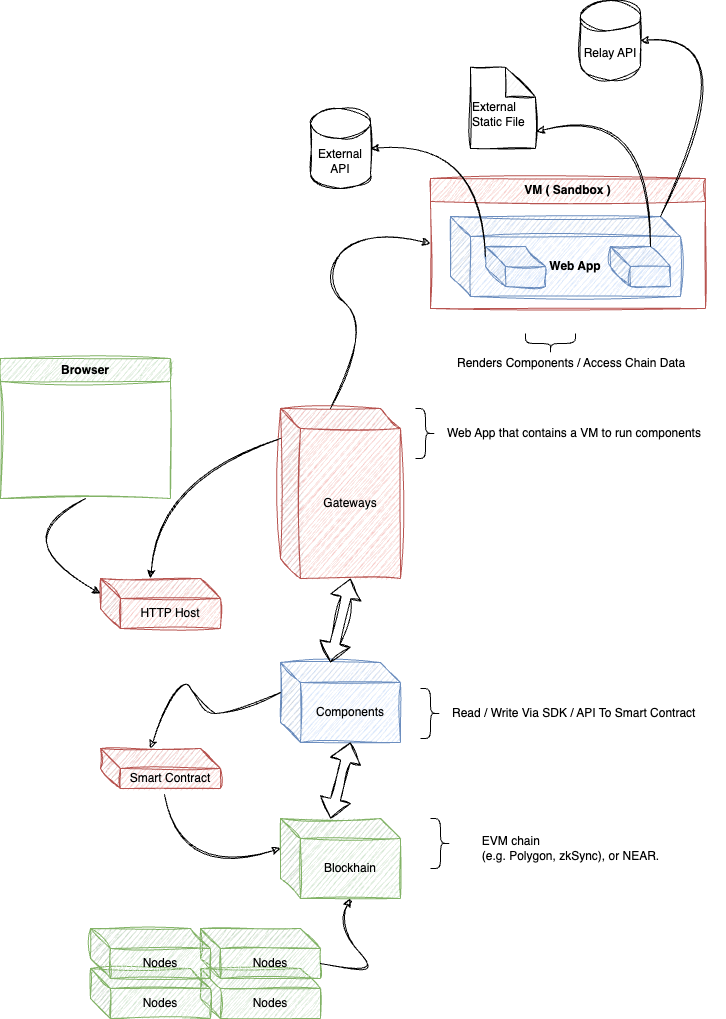

The diagram above was exported from draw.io. Its source (the exported page's mxGraphModel, read from the mxfile embedded in the PNG):
<mxGraphModel dx="1242" dy="1868" grid="1" gridSize="10" guides="1" tooltips="1" connect="1" arrows="1" fold="1" page="1" pageScale="1" pageWidth="850" pageHeight="1100" math="0" shadow="0">
  <root>
    <mxCell id="0" />
    <mxCell id="1" parent="0" />
    <mxCell id="J4WRvLORf7-LVx10bLva-20" value="HTTP Host" style="shape=cube;whiteSpace=wrap;html=1;boundedLbl=1;backgroundOutline=1;darkOpacity=0.05;darkOpacity2=0.1;sketch=1;curveFitting=1;jiggle=2;fillColor=#f8cecc;strokeColor=#b85450;" parent="1" vertex="1">
      <mxGeometry x="120" y="250" width="120" height="50" as="geometry" />
    </mxCell>
    <mxCell id="J4WRvLORf7-LVx10bLva-1" value="Blockhain" style="shape=cube;whiteSpace=wrap;html=1;boundedLbl=1;backgroundOutline=1;darkOpacity=0.05;darkOpacity2=0.1;sketch=1;curveFitting=1;jiggle=2;fillColor=#d5e8d4;strokeColor=#82b366;" parent="1" vertex="1">
      <mxGeometry x="300" y="490" width="120" height="80" as="geometry" />
    </mxCell>
    <mxCell id="J4WRvLORf7-LVx10bLva-2" value="Components" style="shape=cube;whiteSpace=wrap;html=1;boundedLbl=1;backgroundOutline=1;darkOpacity=0.05;darkOpacity2=0.1;sketch=1;curveFitting=1;jiggle=2;fillColor=#dae8fc;strokeColor=#6c8ebf;" parent="1" vertex="1">
      <mxGeometry x="300" y="334" width="120" height="80" as="geometry" />
    </mxCell>
    <mxCell id="J4WRvLORf7-LVx10bLva-3" value="Gateways" style="shape=cube;whiteSpace=wrap;html=1;boundedLbl=1;backgroundOutline=1;darkOpacity=0.05;darkOpacity2=0.1;sketch=1;curveFitting=1;jiggle=2;fillColor=#f8cecc;strokeColor=#b85450;" parent="1" vertex="1">
      <mxGeometry x="300" y="80" width="120" height="170" as="geometry" />
    </mxCell>
    <mxCell id="J4WRvLORf7-LVx10bLva-4" value="" style="shape=curlyBracket;whiteSpace=wrap;html=1;rounded=1;flipH=1;labelPosition=right;verticalLabelPosition=middle;align=left;verticalAlign=middle;size=0.5;" parent="1" vertex="1">
      <mxGeometry x="450" y="490" width="20" height="50" as="geometry" />
    </mxCell>
    <mxCell id="J4WRvLORf7-LVx10bLva-5" value="&lt;div style=&quot;text-align: left;&quot;&gt;&lt;span style=&quot;background-color: initial;&quot;&gt;EVM chain&lt;/span&gt;&lt;/div&gt;&lt;div style=&quot;text-align: left;&quot;&gt;&lt;span style=&quot;background-color: initial;&quot;&gt;(e.g. Polygon, zkSync), or NEAR.&lt;/span&gt;&lt;/div&gt;" style="text;html=1;align=center;verticalAlign=middle;resizable=0;points=[];autosize=1;strokeColor=none;fillColor=none;" parent="1" vertex="1">
      <mxGeometry x="490" y="500" width="200" height="40" as="geometry" />
    </mxCell>
    <mxCell id="J4WRvLORf7-LVx10bLva-6" value="" style="shape=curlyBracket;whiteSpace=wrap;html=1;rounded=1;flipH=1;labelPosition=right;verticalLabelPosition=middle;align=left;verticalAlign=middle;size=0.5;rotation=90;" parent="1" vertex="1">
      <mxGeometry x="560" y="-10" width="20" height="50" as="geometry" />
    </mxCell>
    <mxCell id="J4WRvLORf7-LVx10bLva-7" value="&lt;div style=&quot;&quot;&gt;Renders Components / Access Chain Data&lt;/div&gt;" style="text;html=1;align=left;verticalAlign=middle;resizable=0;points=[];autosize=1;strokeColor=none;fillColor=none;" parent="1" vertex="1">
      <mxGeometry x="475" y="20" width="250" height="30" as="geometry" />
    </mxCell>
    <mxCell id="J4WRvLORf7-LVx10bLva-8" value="" style="shape=curlyBracket;whiteSpace=wrap;html=1;rounded=1;flipH=1;labelPosition=right;verticalLabelPosition=middle;align=left;verticalAlign=middle;size=0.5;" parent="1" vertex="1">
      <mxGeometry x="435" y="80" width="20" height="50" as="geometry" />
    </mxCell>
    <mxCell id="J4WRvLORf7-LVx10bLva-9" value="&lt;div style=&quot;&quot;&gt;Web App that contains a VM to run components&lt;/div&gt;" style="text;html=1;align=left;verticalAlign=middle;resizable=0;points=[];autosize=1;strokeColor=none;fillColor=none;" parent="1" vertex="1">
      <mxGeometry x="465" y="90" width="280" height="30" as="geometry" />
    </mxCell>
    <mxCell id="J4WRvLORf7-LVx10bLva-10" value="Smart Contract" style="shape=cube;whiteSpace=wrap;html=1;boundedLbl=1;backgroundOutline=1;darkOpacity=0.05;darkOpacity2=0.1;sketch=1;curveFitting=1;jiggle=2;fillColor=#f8cecc;strokeColor=#b85450;" parent="1" vertex="1">
      <mxGeometry x="120" y="420" width="120" height="40" as="geometry" />
    </mxCell>
    <mxCell id="J4WRvLORf7-LVx10bLva-11" value="" style="curved=1;endArrow=classic;html=1;rounded=0;shadow=0;sketch=1;curveFitting=1;jiggle=2;entryX=0;entryY=0;entryDx=50;entryDy=0;entryPerimeter=0;exitX=0;exitY=0;exitDx=0;exitDy=30;exitPerimeter=0;" parent="1" source="J4WRvLORf7-LVx10bLva-2" target="J4WRvLORf7-LVx10bLva-10" edge="1">
      <mxGeometry width="50" height="50" relative="1" as="geometry">
        <mxPoint x="200" y="390" as="sourcePoint" />
        <mxPoint x="250" y="340" as="targetPoint" />
        <Array as="points">
          <mxPoint x="250" y="390" />
          <mxPoint x="220" y="380" />
          <mxPoint x="200" y="340" />
        </Array>
      </mxGeometry>
    </mxCell>
    <mxCell id="J4WRvLORf7-LVx10bLva-15" value="" style="curved=1;endArrow=classic;html=1;rounded=0;sketch=1;curveFitting=1;jiggle=2;entryX=0;entryY=0;entryDx=0;entryDy=30;entryPerimeter=0;exitX=0.533;exitY=1.15;exitDx=0;exitDy=0;exitPerimeter=0;" parent="1" source="J4WRvLORf7-LVx10bLva-10" target="J4WRvLORf7-LVx10bLva-1" edge="1">
      <mxGeometry width="50" height="50" relative="1" as="geometry">
        <mxPoint x="180" y="545" as="sourcePoint" />
        <mxPoint x="230" y="495" as="targetPoint" />
        <Array as="points">
          <mxPoint x="200" y="550" />
        </Array>
      </mxGeometry>
    </mxCell>
    <mxCell id="J4WRvLORf7-LVx10bLva-16" value="" style="shape=flexArrow;endArrow=classic;startArrow=classic;html=1;rounded=0;exitX=0;exitY=0;exitDx=50;exitDy=0;exitPerimeter=0;sketch=1;curveFitting=1;jiggle=2;entryX=0;entryY=0;entryDx=70;entryDy=80;entryPerimeter=0;" parent="1" source="J4WRvLORf7-LVx10bLva-1" target="J4WRvLORf7-LVx10bLva-2" edge="1">
      <mxGeometry width="100" height="100" relative="1" as="geometry">
        <mxPoint x="280" y="514" as="sourcePoint" />
        <mxPoint x="380" y="414" as="targetPoint" />
      </mxGeometry>
    </mxCell>
    <mxCell id="J4WRvLORf7-LVx10bLva-18" value="" style="shape=curlyBracket;whiteSpace=wrap;html=1;rounded=1;flipH=1;labelPosition=right;verticalLabelPosition=middle;align=left;verticalAlign=middle;size=0.5;" parent="1" vertex="1">
      <mxGeometry x="440" y="360" width="20" height="50" as="geometry" />
    </mxCell>
    <mxCell id="J4WRvLORf7-LVx10bLva-19" value="&lt;div style=&quot;&quot;&gt;Read / Write Via SDK / API To Smart Contract&lt;/div&gt;" style="text;html=1;align=left;verticalAlign=middle;resizable=0;points=[];autosize=1;strokeColor=none;fillColor=none;" parent="1" vertex="1">
      <mxGeometry x="470" y="370" width="270" height="30" as="geometry" />
    </mxCell>
    <mxCell id="J4WRvLORf7-LVx10bLva-26" value="Nodes" style="shape=cube;whiteSpace=wrap;html=1;boundedLbl=1;backgroundOutline=1;darkOpacity=0.05;darkOpacity2=0.1;sketch=1;curveFitting=1;jiggle=2;fillColor=#d5e8d4;strokeColor=#82b366;" parent="1" vertex="1">
      <mxGeometry x="220" y="640" width="120" height="50" as="geometry" />
    </mxCell>
    <mxCell id="J4WRvLORf7-LVx10bLva-27" value="Nodes" style="shape=cube;whiteSpace=wrap;html=1;boundedLbl=1;backgroundOutline=1;darkOpacity=0.05;darkOpacity2=0.1;sketch=1;curveFitting=1;jiggle=2;fillColor=#d5e8d4;strokeColor=#82b366;" parent="1" vertex="1">
      <mxGeometry x="220" y="600" width="120" height="50" as="geometry" />
    </mxCell>
    <mxCell id="J4WRvLORf7-LVx10bLva-28" value="Nodes" style="shape=cube;whiteSpace=wrap;html=1;boundedLbl=1;backgroundOutline=1;darkOpacity=0.05;darkOpacity2=0.1;sketch=1;curveFitting=1;jiggle=2;fillColor=#d5e8d4;strokeColor=#82b366;" parent="1" vertex="1">
      <mxGeometry x="110" y="640" width="120" height="50" as="geometry" />
    </mxCell>
    <mxCell id="J4WRvLORf7-LVx10bLva-29" value="Nodes" style="shape=cube;whiteSpace=wrap;html=1;boundedLbl=1;backgroundOutline=1;darkOpacity=0.05;darkOpacity2=0.1;sketch=1;curveFitting=1;jiggle=2;fillColor=#d5e8d4;strokeColor=#82b366;" parent="1" vertex="1">
      <mxGeometry x="110" y="600" width="120" height="50" as="geometry" />
    </mxCell>
    <mxCell id="J4WRvLORf7-LVx10bLva-30" value="" style="curved=1;endArrow=classic;html=1;rounded=0;sketch=1;curveFitting=1;jiggle=2;entryX=0;entryY=0;entryDx=70;entryDy=80;entryPerimeter=0;exitX=0;exitY=0;exitDx=120;exitDy=35;exitPerimeter=0;" parent="1" source="J4WRvLORf7-LVx10bLva-27" target="J4WRvLORf7-LVx10bLva-1" edge="1">
      <mxGeometry width="50" height="50" relative="1" as="geometry">
        <mxPoint x="355" y="650" as="sourcePoint" />
        <mxPoint x="405" y="600" as="targetPoint" />
        <Array as="points">
          <mxPoint x="405" y="650" />
          <mxPoint x="355" y="600" />
        </Array>
      </mxGeometry>
    </mxCell>
    <mxCell id="J4WRvLORf7-LVx10bLva-31" value="" style="curved=1;endArrow=classic;html=1;rounded=0;shadow=0;sketch=1;curveFitting=1;jiggle=2;entryX=0;entryY=0;entryDx=50;entryDy=0;entryPerimeter=0;exitX=0;exitY=0;exitDx=0;exitDy=30;exitPerimeter=0;" parent="1" source="J4WRvLORf7-LVx10bLva-3" target="J4WRvLORf7-LVx10bLva-20" edge="1">
      <mxGeometry width="50" height="50" relative="1" as="geometry">
        <mxPoint x="280" y="174" as="sourcePoint" />
        <mxPoint x="150" y="230" as="targetPoint" />
        <Array as="points">
          <mxPoint x="180" y="150" />
        </Array>
      </mxGeometry>
    </mxCell>
    <mxCell id="J4WRvLORf7-LVx10bLva-32" value="" style="shape=flexArrow;endArrow=classic;startArrow=classic;html=1;rounded=0;exitX=0;exitY=0;exitDx=50;exitDy=0;exitPerimeter=0;sketch=1;curveFitting=1;jiggle=2;entryX=0;entryY=0;entryDx=70;entryDy=170;entryPerimeter=0;" parent="1" source="J4WRvLORf7-LVx10bLva-2" target="J4WRvLORf7-LVx10bLva-3" edge="1">
      <mxGeometry width="100" height="100" relative="1" as="geometry">
        <mxPoint x="370" y="334" as="sourcePoint" />
        <mxPoint x="370" y="210" as="targetPoint" />
      </mxGeometry>
    </mxCell>
    <mxCell id="J4WRvLORf7-LVx10bLva-33" value="Browser" style="swimlane;whiteSpace=wrap;html=1;sketch=1;curveFitting=1;jiggle=2;fillColor=#d5e8d4;strokeColor=#82b366;" parent="1" vertex="1">
      <mxGeometry x="20" y="30" width="170" height="140" as="geometry" />
    </mxCell>
    <mxCell id="J4WRvLORf7-LVx10bLva-34" value="" style="curved=1;endArrow=classic;html=1;rounded=0;shadow=0;sketch=1;curveFitting=1;jiggle=2;entryX=0;entryY=0;entryDx=0;entryDy=15;entryPerimeter=0;exitX=0.5;exitY=1;exitDx=0;exitDy=0;" parent="1" source="J4WRvLORf7-LVx10bLva-33" target="J4WRvLORf7-LVx10bLva-20" edge="1">
      <mxGeometry width="50" height="50" relative="1" as="geometry">
        <mxPoint x="140" y="210" as="sourcePoint" />
        <mxPoint x="10" y="310" as="targetPoint" />
        <Array as="points">
          <mxPoint x="20" y="210" />
        </Array>
      </mxGeometry>
    </mxCell>
    <mxCell id="J4WRvLORf7-LVx10bLva-38" value="VM ( Sandbox )" style="swimlane;whiteSpace=wrap;html=1;sketch=1;curveFitting=1;jiggle=2;startSize=23;fillColor=#f8cecc;strokeColor=#b85450;" parent="1" vertex="1">
      <mxGeometry x="450" y="-150" width="275" height="130" as="geometry" />
    </mxCell>
    <mxCell id="J4WRvLORf7-LVx10bLva-41" value="&lt;b&gt;Web App&lt;/b&gt;" style="shape=cube;whiteSpace=wrap;html=1;boundedLbl=1;backgroundOutline=1;darkOpacity=0.05;darkOpacity2=0.1;sketch=1;curveFitting=1;jiggle=2;fillColor=#dae8fc;strokeColor=#6c8ebf;" parent="J4WRvLORf7-LVx10bLva-38" vertex="1">
      <mxGeometry x="20" y="38" width="230" height="80" as="geometry" />
    </mxCell>
    <mxCell id="J4WRvLORf7-LVx10bLva-39" value="" style="shape=cube;whiteSpace=wrap;html=1;boundedLbl=1;backgroundOutline=1;darkOpacity=0.05;darkOpacity2=0.1;sketch=1;curveFitting=1;jiggle=2;fillColor=#dae8fc;strokeColor=#6c8ebf;" parent="J4WRvLORf7-LVx10bLva-38" vertex="1">
      <mxGeometry x="180" y="68" width="60" height="40" as="geometry" />
    </mxCell>
    <mxCell id="J4WRvLORf7-LVx10bLva-40" value="" style="shape=cube;whiteSpace=wrap;html=1;boundedLbl=1;backgroundOutline=1;darkOpacity=0.05;darkOpacity2=0.1;sketch=1;curveFitting=1;jiggle=2;fillColor=#dae8fc;strokeColor=#6c8ebf;" parent="J4WRvLORf7-LVx10bLva-38" vertex="1">
      <mxGeometry x="55" y="68" width="60" height="40" as="geometry" />
    </mxCell>
    <mxCell id="J4WRvLORf7-LVx10bLva-43" value="" style="curved=1;endArrow=classic;html=1;rounded=0;entryX=0;entryY=0.5;entryDx=0;entryDy=0;exitX=0;exitY=0;exitDx=50;exitDy=0;exitPerimeter=0;sketch=1;curveFitting=1;jiggle=2;" parent="1" source="J4WRvLORf7-LVx10bLva-3" target="J4WRvLORf7-LVx10bLva-38" edge="1">
      <mxGeometry width="50" height="50" relative="1" as="geometry">
        <mxPoint x="340" as="sourcePoint" />
        <mxPoint x="390" y="-50" as="targetPoint" />
        <Array as="points">
          <mxPoint x="390" />
          <mxPoint x="340" y="-50" />
          <mxPoint x="380" y="-100" />
        </Array>
      </mxGeometry>
    </mxCell>
    <mxCell id="J4WRvLORf7-LVx10bLva-44" value="" style="curved=1;endArrow=classic;html=1;rounded=0;exitX=0;exitY=0;exitDx=0;exitDy=10;exitPerimeter=0;sketch=1;curveFitting=1;jiggle=2;entryX=1;entryY=0.5;entryDx=0;entryDy=0;entryPerimeter=0;" parent="1" source="J4WRvLORf7-LVx10bLva-40" target="J4WRvLORf7-LVx10bLva-45" edge="1">
      <mxGeometry width="50" height="50" relative="1" as="geometry">
        <mxPoint x="290" y="-30" as="sourcePoint" />
        <mxPoint x="300" y="-210" as="targetPoint" />
        <Array as="points">
          <mxPoint x="500" y="-190" />
        </Array>
      </mxGeometry>
    </mxCell>
    <mxCell id="J4WRvLORf7-LVx10bLva-45" value="External&lt;br&gt;API" style="shape=cylinder3;whiteSpace=wrap;html=1;boundedLbl=1;backgroundOutline=1;size=15;sketch=1;curveFitting=1;jiggle=2;align=center;" parent="1" vertex="1">
      <mxGeometry x="330" y="-220" width="60" height="80" as="geometry" />
    </mxCell>
    <mxCell id="J4WRvLORf7-LVx10bLva-46" value="" style="curved=1;endArrow=classic;html=1;rounded=0;exitX=0;exitY=0;exitDx=40;exitDy=0;exitPerimeter=0;sketch=1;curveFitting=1;jiggle=2;entryX=1.015;entryY=0.791;entryDx=0;entryDy=0;entryPerimeter=0;" parent="1" source="J4WRvLORf7-LVx10bLva-39" target="J4WRvLORf7-LVx10bLva-48" edge="1">
      <mxGeometry width="50" height="50" relative="1" as="geometry">
        <mxPoint x="677.5" y="-106" as="sourcePoint" />
        <mxPoint x="562.5" y="-214" as="targetPoint" />
        <Array as="points">
          <mxPoint x="672.5" y="-224" />
        </Array>
      </mxGeometry>
    </mxCell>
    <mxCell id="J4WRvLORf7-LVx10bLva-48" value="&lt;br&gt;External&lt;br&gt;Static File" style="shape=note;whiteSpace=wrap;html=1;backgroundOutline=1;darkOpacity=0.05;sketch=1;curveFitting=1;jiggle=2;align=left;" parent="1" vertex="1">
      <mxGeometry x="490" y="-261.25" width="65" height="81.25" as="geometry" />
    </mxCell>
    <mxCell id="SMxJ8FnckIe8VEBV08X6-1" value="" style="curved=1;endArrow=classic;html=1;rounded=0;sketch=1;curveFitting=1;jiggle=2;entryX=1;entryY=0.5;entryDx=0;entryDy=0;entryPerimeter=0;exitX=0;exitY=0;exitDx=210;exitDy=0;exitPerimeter=0;" parent="1" source="J4WRvLORf7-LVx10bLva-41" target="SMxJ8FnckIe8VEBV08X6-2" edge="1">
      <mxGeometry width="50" height="50" relative="1" as="geometry">
        <mxPoint x="775" y="-180" as="sourcePoint" />
        <mxPoint x="570" y="-318" as="targetPoint" />
        <Array as="points">
          <mxPoint x="770" y="-298" />
        </Array>
      </mxGeometry>
    </mxCell>
    <mxCell id="SMxJ8FnckIe8VEBV08X6-2" value="Relay API" style="shape=cylinder3;whiteSpace=wrap;html=1;boundedLbl=1;backgroundOutline=1;size=15;sketch=1;curveFitting=1;jiggle=2;align=center;" parent="1" vertex="1">
      <mxGeometry x="600" y="-328" width="60" height="80" as="geometry" />
    </mxCell>
  </root>
</mxGraphModel>